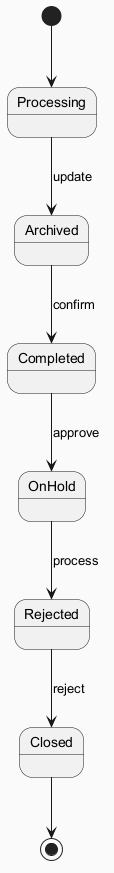

The diagram above was rendered by PlantUML. Its source (embedded in the PNG):
@startuml
skinparam backgroundColor #FAFAFA
skinparam classBackgroundColor #FFF3E0
skinparam classBorderColor #E65100
[*] --> Processing
Processing --> Archived : update
Archived --> Completed : confirm
Completed --> OnHold : approve
OnHold --> Rejected : process
Rejected --> Closed : reject
Closed --> [*]
@enduml